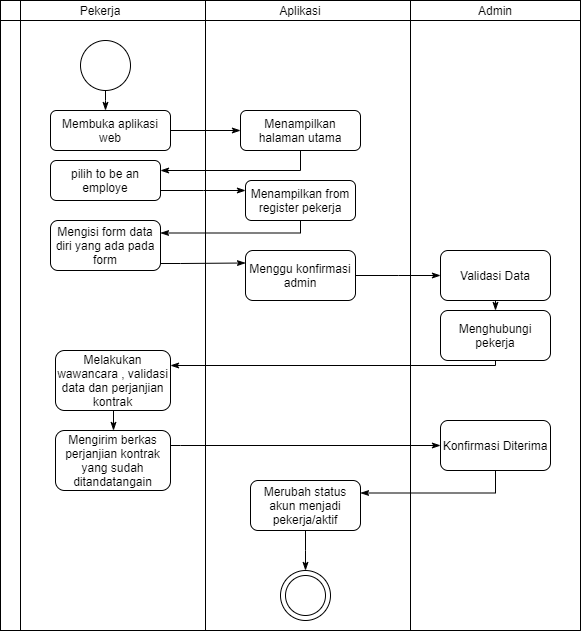

The diagram above was exported from draw.io. Its source (the exported page's mxGraphModel, read from the mxfile embedded in the PNG):
<mxGraphModel dx="868" dy="393" grid="1" gridSize="10" guides="1" tooltips="1" connect="1" arrows="1" fold="1" page="1" pageScale="1" pageWidth="827" pageHeight="1169" math="0" shadow="0">
  <root>
    <mxCell id="XIbBqwtAS3AYi_b76YFu-0" />
    <mxCell id="XIbBqwtAS3AYi_b76YFu-1" parent="XIbBqwtAS3AYi_b76YFu-0" />
    <mxCell id="XIbBqwtAS3AYi_b76YFu-2" value="" style="shape=internalStorage;whiteSpace=wrap;html=1;backgroundOutline=1;" vertex="1" parent="XIbBqwtAS3AYi_b76YFu-1">
      <mxGeometry x="150" y="30" width="410" height="630" as="geometry" />
    </mxCell>
    <mxCell id="x4oJGm1iYPQ5n-_Mw74k-0" value="" style="endArrow=none;html=1;rounded=0;entryX=0.5;entryY=0;entryDx=0;entryDy=0;exitX=0.5;exitY=1;exitDx=0;exitDy=0;" edge="1" parent="XIbBqwtAS3AYi_b76YFu-1" source="XIbBqwtAS3AYi_b76YFu-2" target="XIbBqwtAS3AYi_b76YFu-2">
      <mxGeometry width="50" height="50" relative="1" as="geometry">
        <mxPoint x="390" y="360" as="sourcePoint" />
        <mxPoint x="440" y="310" as="targetPoint" />
      </mxGeometry>
    </mxCell>
    <mxCell id="x4oJGm1iYPQ5n-_Mw74k-1" value="Pekerja" style="text;html=1;strokeColor=none;fillColor=none;align=center;verticalAlign=middle;whiteSpace=wrap;rounded=0;" vertex="1" parent="XIbBqwtAS3AYi_b76YFu-1">
      <mxGeometry x="220" y="30" width="60" height="20" as="geometry" />
    </mxCell>
    <mxCell id="x4oJGm1iYPQ5n-_Mw74k-2" value="Aplikasi" style="text;html=1;strokeColor=none;fillColor=none;align=center;verticalAlign=middle;whiteSpace=wrap;rounded=0;" vertex="1" parent="XIbBqwtAS3AYi_b76YFu-1">
      <mxGeometry x="420" y="30" width="60" height="20" as="geometry" />
    </mxCell>
    <mxCell id="x4oJGm1iYPQ5n-_Mw74k-3" value="" style="swimlane;startSize=0;" vertex="1" parent="XIbBqwtAS3AYi_b76YFu-1">
      <mxGeometry x="560" y="30" width="170" height="630" as="geometry" />
    </mxCell>
    <mxCell id="x4oJGm1iYPQ5n-_Mw74k-4" value="" style="swimlane;startSize=0;" vertex="1" parent="x4oJGm1iYPQ5n-_Mw74k-3">
      <mxGeometry width="170" height="630" as="geometry" />
    </mxCell>
    <mxCell id="x4oJGm1iYPQ5n-_Mw74k-5" value="" style="rounded=0;whiteSpace=wrap;html=1;" vertex="1" parent="x4oJGm1iYPQ5n-_Mw74k-4">
      <mxGeometry width="170" height="20" as="geometry" />
    </mxCell>
    <mxCell id="x4oJGm1iYPQ5n-_Mw74k-6" value="Admin" style="text;html=1;strokeColor=none;fillColor=none;align=center;verticalAlign=middle;whiteSpace=wrap;rounded=0;" vertex="1" parent="x4oJGm1iYPQ5n-_Mw74k-4">
      <mxGeometry x="55" width="60" height="20" as="geometry" />
    </mxCell>
    <mxCell id="PJ6uBf3RTQUr1zgfh0N4-18" style="edgeStyle=elbowEdgeStyle;rounded=0;orthogonalLoop=1;jettySize=auto;html=1;endArrow=classicThin;endFill=1;" edge="1" parent="x4oJGm1iYPQ5n-_Mw74k-4" source="PJ6uBf3RTQUr1zgfh0N4-13" target="PJ6uBf3RTQUr1zgfh0N4-17">
      <mxGeometry relative="1" as="geometry" />
    </mxCell>
    <mxCell id="PJ6uBf3RTQUr1zgfh0N4-13" value="Validasi Data" style="rounded=1;whiteSpace=wrap;html=1;" vertex="1" parent="x4oJGm1iYPQ5n-_Mw74k-4">
      <mxGeometry x="30" y="250" width="110" height="50" as="geometry" />
    </mxCell>
    <mxCell id="PJ6uBf3RTQUr1zgfh0N4-17" value="Menghubungi pekerja" style="rounded=1;whiteSpace=wrap;html=1;" vertex="1" parent="x4oJGm1iYPQ5n-_Mw74k-4">
      <mxGeometry x="30" y="310" width="110" height="50" as="geometry" />
    </mxCell>
    <mxCell id="PJ6uBf3RTQUr1zgfh0N4-19" value="Konfirmasi Diterima" style="rounded=1;whiteSpace=wrap;html=1;" vertex="1" parent="x4oJGm1iYPQ5n-_Mw74k-4">
      <mxGeometry x="30" y="420" width="110" height="50" as="geometry" />
    </mxCell>
    <mxCell id="uFILyuAshcgmLpN5aWwr-7" style="edgeStyle=elbowEdgeStyle;rounded=0;orthogonalLoop=1;jettySize=auto;html=1;endArrow=classicThin;endFill=1;" edge="1" parent="XIbBqwtAS3AYi_b76YFu-1" source="PJ6uBf3RTQUr1zgfh0N4-0" target="PJ6uBf3RTQUr1zgfh0N4-2">
      <mxGeometry relative="1" as="geometry" />
    </mxCell>
    <mxCell id="PJ6uBf3RTQUr1zgfh0N4-0" value="" style="ellipse;whiteSpace=wrap;html=1;aspect=fixed;" vertex="1" parent="XIbBqwtAS3AYi_b76YFu-1">
      <mxGeometry x="230" y="70" width="50" height="50" as="geometry" />
    </mxCell>
    <mxCell id="PJ6uBf3RTQUr1zgfh0N4-6" style="edgeStyle=elbowEdgeStyle;rounded=0;orthogonalLoop=1;jettySize=auto;html=1;endArrow=classicThin;endFill=1;" edge="1" parent="XIbBqwtAS3AYi_b76YFu-1" source="PJ6uBf3RTQUr1zgfh0N4-2" target="PJ6uBf3RTQUr1zgfh0N4-3">
      <mxGeometry relative="1" as="geometry" />
    </mxCell>
    <mxCell id="PJ6uBf3RTQUr1zgfh0N4-2" value="Membuka aplikasi web" style="rounded=1;whiteSpace=wrap;html=1;" vertex="1" parent="XIbBqwtAS3AYi_b76YFu-1">
      <mxGeometry x="200" y="140" width="120" height="40" as="geometry" />
    </mxCell>
    <mxCell id="PJ6uBf3RTQUr1zgfh0N4-7" style="edgeStyle=elbowEdgeStyle;rounded=0;orthogonalLoop=1;jettySize=auto;html=1;entryX=1;entryY=0.25;entryDx=0;entryDy=0;endArrow=classicThin;endFill=1;" edge="1" parent="XIbBqwtAS3AYi_b76YFu-1" source="PJ6uBf3RTQUr1zgfh0N4-3" target="PJ6uBf3RTQUr1zgfh0N4-4">
      <mxGeometry relative="1" as="geometry">
        <Array as="points">
          <mxPoint x="450" y="200" />
        </Array>
      </mxGeometry>
    </mxCell>
    <mxCell id="PJ6uBf3RTQUr1zgfh0N4-3" value="Menampilkan halaman utama" style="rounded=1;whiteSpace=wrap;html=1;" vertex="1" parent="XIbBqwtAS3AYi_b76YFu-1">
      <mxGeometry x="390" y="140" width="120" height="40" as="geometry" />
    </mxCell>
    <mxCell id="PJ6uBf3RTQUr1zgfh0N4-8" style="edgeStyle=elbowEdgeStyle;rounded=0;orthogonalLoop=1;jettySize=auto;html=1;entryX=0;entryY=0.25;entryDx=0;entryDy=0;endArrow=classicThin;endFill=1;" edge="1" parent="XIbBqwtAS3AYi_b76YFu-1" source="PJ6uBf3RTQUr1zgfh0N4-4" target="PJ6uBf3RTQUr1zgfh0N4-5">
      <mxGeometry relative="1" as="geometry">
        <Array as="points">
          <mxPoint x="353" y="220" />
        </Array>
      </mxGeometry>
    </mxCell>
    <mxCell id="PJ6uBf3RTQUr1zgfh0N4-4" value="pilih to be an employe" style="rounded=1;whiteSpace=wrap;html=1;" vertex="1" parent="XIbBqwtAS3AYi_b76YFu-1">
      <mxGeometry x="200" y="190" width="110" height="40" as="geometry" />
    </mxCell>
    <mxCell id="PJ6uBf3RTQUr1zgfh0N4-10" style="edgeStyle=elbowEdgeStyle;rounded=0;orthogonalLoop=1;jettySize=auto;html=1;entryX=1;entryY=0.25;entryDx=0;entryDy=0;endArrow=classicThin;endFill=1;" edge="1" parent="XIbBqwtAS3AYi_b76YFu-1" source="PJ6uBf3RTQUr1zgfh0N4-5" target="PJ6uBf3RTQUr1zgfh0N4-9">
      <mxGeometry relative="1" as="geometry">
        <Array as="points">
          <mxPoint x="450" y="250" />
        </Array>
      </mxGeometry>
    </mxCell>
    <mxCell id="PJ6uBf3RTQUr1zgfh0N4-5" value="Menampilkan from register pekerja" style="rounded=1;whiteSpace=wrap;html=1;" vertex="1" parent="XIbBqwtAS3AYi_b76YFu-1">
      <mxGeometry x="395" y="210" width="110" height="40" as="geometry" />
    </mxCell>
    <mxCell id="PJ6uBf3RTQUr1zgfh0N4-12" style="edgeStyle=elbowEdgeStyle;rounded=0;orthogonalLoop=1;jettySize=auto;html=1;entryX=0;entryY=0.25;entryDx=0;entryDy=0;endArrow=classicThin;endFill=1;" edge="1" parent="XIbBqwtAS3AYi_b76YFu-1" source="PJ6uBf3RTQUr1zgfh0N4-9" target="PJ6uBf3RTQUr1zgfh0N4-11">
      <mxGeometry relative="1" as="geometry">
        <Array as="points">
          <mxPoint x="330" y="293" />
        </Array>
      </mxGeometry>
    </mxCell>
    <mxCell id="PJ6uBf3RTQUr1zgfh0N4-9" value="Mengisi form data diri yang ada pada form" style="rounded=1;whiteSpace=wrap;html=1;" vertex="1" parent="XIbBqwtAS3AYi_b76YFu-1">
      <mxGeometry x="200" y="250" width="110" height="50" as="geometry" />
    </mxCell>
    <mxCell id="PJ6uBf3RTQUr1zgfh0N4-14" style="edgeStyle=elbowEdgeStyle;rounded=0;orthogonalLoop=1;jettySize=auto;html=1;entryX=0;entryY=0.5;entryDx=0;entryDy=0;endArrow=classicThin;endFill=1;" edge="1" parent="XIbBqwtAS3AYi_b76YFu-1" source="PJ6uBf3RTQUr1zgfh0N4-11" target="PJ6uBf3RTQUr1zgfh0N4-13">
      <mxGeometry relative="1" as="geometry" />
    </mxCell>
    <mxCell id="PJ6uBf3RTQUr1zgfh0N4-11" value="Menggu konfirmasi admin" style="rounded=1;whiteSpace=wrap;html=1;" vertex="1" parent="XIbBqwtAS3AYi_b76YFu-1">
      <mxGeometry x="395" y="280" width="110" height="50" as="geometry" />
    </mxCell>
    <mxCell id="uFILyuAshcgmLpN5aWwr-11" style="edgeStyle=elbowEdgeStyle;rounded=0;orthogonalLoop=1;jettySize=auto;html=1;entryX=0.5;entryY=0;entryDx=0;entryDy=0;endArrow=classicThin;endFill=1;" edge="1" parent="XIbBqwtAS3AYi_b76YFu-1" source="PJ6uBf3RTQUr1zgfh0N4-15" target="uFILyuAshcgmLpN5aWwr-8">
      <mxGeometry relative="1" as="geometry" />
    </mxCell>
    <mxCell id="PJ6uBf3RTQUr1zgfh0N4-15" value="Melakukan wawancara , validasi data dan perjanjian kontrak" style="rounded=1;whiteSpace=wrap;html=1;" vertex="1" parent="XIbBqwtAS3AYi_b76YFu-1">
      <mxGeometry x="205" y="380" width="115" height="60" as="geometry" />
    </mxCell>
    <mxCell id="PJ6uBf3RTQUr1zgfh0N4-16" style="edgeStyle=elbowEdgeStyle;rounded=0;orthogonalLoop=1;jettySize=auto;html=1;entryX=1;entryY=0.25;entryDx=0;entryDy=0;endArrow=classicThin;endFill=1;exitX=0.5;exitY=1;exitDx=0;exitDy=0;" edge="1" parent="XIbBqwtAS3AYi_b76YFu-1" source="PJ6uBf3RTQUr1zgfh0N4-17" target="PJ6uBf3RTQUr1zgfh0N4-15">
      <mxGeometry relative="1" as="geometry">
        <Array as="points">
          <mxPoint x="645" y="350" />
        </Array>
      </mxGeometry>
    </mxCell>
    <mxCell id="uFILyuAshcgmLpN5aWwr-3" style="edgeStyle=elbowEdgeStyle;rounded=0;orthogonalLoop=1;jettySize=auto;html=1;entryX=0.5;entryY=0;entryDx=0;entryDy=0;endArrow=classicThin;endFill=1;" edge="1" parent="XIbBqwtAS3AYi_b76YFu-1" source="PJ6uBf3RTQUr1zgfh0N4-22" target="uFILyuAshcgmLpN5aWwr-1">
      <mxGeometry relative="1" as="geometry" />
    </mxCell>
    <mxCell id="PJ6uBf3RTQUr1zgfh0N4-22" value="Merubah status akun menjadi pekerja/aktif" style="rounded=1;whiteSpace=wrap;html=1;" vertex="1" parent="XIbBqwtAS3AYi_b76YFu-1">
      <mxGeometry x="400" y="510" width="110" height="50" as="geometry" />
    </mxCell>
    <mxCell id="PJ6uBf3RTQUr1zgfh0N4-23" style="edgeStyle=elbowEdgeStyle;rounded=0;orthogonalLoop=1;jettySize=auto;html=1;entryX=1;entryY=0.25;entryDx=0;entryDy=0;endArrow=classicThin;endFill=1;" edge="1" parent="XIbBqwtAS3AYi_b76YFu-1" source="PJ6uBf3RTQUr1zgfh0N4-19" target="PJ6uBf3RTQUr1zgfh0N4-22">
      <mxGeometry relative="1" as="geometry">
        <Array as="points">
          <mxPoint x="645" y="500" />
          <mxPoint x="570" y="515" />
          <mxPoint x="645" y="480" />
        </Array>
      </mxGeometry>
    </mxCell>
    <mxCell id="uFILyuAshcgmLpN5aWwr-0" value="" style="group" vertex="1" connectable="0" parent="XIbBqwtAS3AYi_b76YFu-1">
      <mxGeometry x="430" y="600" width="50" height="50" as="geometry" />
    </mxCell>
    <mxCell id="uFILyuAshcgmLpN5aWwr-1" value="" style="ellipse;whiteSpace=wrap;html=1;aspect=fixed;" vertex="1" parent="uFILyuAshcgmLpN5aWwr-0">
      <mxGeometry width="50" height="50" as="geometry" />
    </mxCell>
    <mxCell id="uFILyuAshcgmLpN5aWwr-2" value="" style="ellipse;whiteSpace=wrap;html=1;aspect=fixed;" vertex="1" parent="uFILyuAshcgmLpN5aWwr-0">
      <mxGeometry x="5" y="5" width="40" height="40" as="geometry" />
    </mxCell>
    <mxCell id="uFILyuAshcgmLpN5aWwr-9" style="edgeStyle=elbowEdgeStyle;rounded=0;orthogonalLoop=1;jettySize=auto;html=1;endArrow=classicThin;endFill=1;" edge="1" parent="XIbBqwtAS3AYi_b76YFu-1" source="uFILyuAshcgmLpN5aWwr-8" target="PJ6uBf3RTQUr1zgfh0N4-19">
      <mxGeometry relative="1" as="geometry">
        <Array as="points">
          <mxPoint x="330" y="475" />
        </Array>
      </mxGeometry>
    </mxCell>
    <mxCell id="uFILyuAshcgmLpN5aWwr-8" value="Mengirim berkas perjanjian kontrak yang sudah ditandatangain" style="rounded=1;whiteSpace=wrap;html=1;" vertex="1" parent="XIbBqwtAS3AYi_b76YFu-1">
      <mxGeometry x="205" y="460" width="115" height="60" as="geometry" />
    </mxCell>
    <mxCell id="uFILyuAshcgmLpN5aWwr-10" style="edgeStyle=elbowEdgeStyle;rounded=0;orthogonalLoop=1;jettySize=auto;html=1;entryX=0.5;entryY=1;entryDx=0;entryDy=0;endArrow=classicThin;endFill=1;" edge="1" parent="XIbBqwtAS3AYi_b76YFu-1" source="PJ6uBf3RTQUr1zgfh0N4-15" target="PJ6uBf3RTQUr1zgfh0N4-15">
      <mxGeometry relative="1" as="geometry" />
    </mxCell>
  </root>
</mxGraphModel>